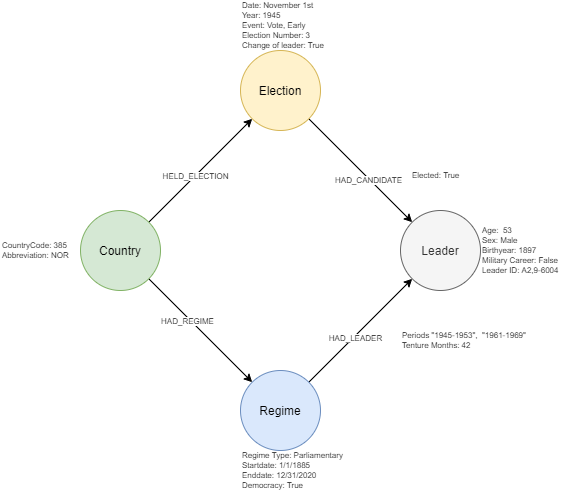

The diagram above was exported from draw.io. Its source (the exported page's mxGraphModel, read from the mxfile embedded in the PNG):
<mxGraphModel dx="1422" dy="914" grid="1" gridSize="10" guides="1" tooltips="1" connect="1" arrows="0" fold="1" page="1" pageScale="1" pageWidth="827" pageHeight="1169" math="0" shadow="0">
  <root>
    <mxCell id="0" />
    <mxCell id="1" parent="0" />
    <mxCell id="Ea--ek3Hdy4a7DM955HC-5" value="Age:&amp;nbsp; 53" style="text;html=1;strokeColor=none;fillColor=none;align=left;verticalAlign=middle;whiteSpace=wrap;rounded=0;fontSize=8;" parent="1" vertex="1">
      <mxGeometry x="520" y="265" width="80" height="10" as="geometry" />
    </mxCell>
    <mxCell id="Ea--ek3Hdy4a7DM955HC-7" value="Sex: Male" style="text;html=1;strokeColor=none;fillColor=none;align=left;verticalAlign=middle;whiteSpace=wrap;rounded=0;fontSize=8;" parent="1" vertex="1">
      <mxGeometry x="520" y="275" width="80" height="10" as="geometry" />
    </mxCell>
    <mxCell id="Ea--ek3Hdy4a7DM955HC-11" value="Periods &quot;1945-1953&quot;,&amp;nbsp; &quot;1961-1969&quot;" style="text;html=1;strokeColor=none;fillColor=none;align=left;verticalAlign=middle;whiteSpace=wrap;rounded=0;fontSize=8;" parent="1" vertex="1">
      <mxGeometry x="440" y="370" width="160" height="10" as="geometry" />
    </mxCell>
    <mxCell id="Ea--ek3Hdy4a7DM955HC-13" value="Tenture Months: 42" style="text;html=1;strokeColor=none;fillColor=none;align=left;verticalAlign=middle;whiteSpace=wrap;rounded=0;fontSize=8;" parent="1" vertex="1">
      <mxGeometry x="440" y="380" width="120" height="10" as="geometry" />
    </mxCell>
    <mxCell id="Ea--ek3Hdy4a7DM955HC-14" value="CountryCode: 385" style="text;html=1;strokeColor=none;fillColor=none;align=left;verticalAlign=middle;whiteSpace=wrap;rounded=0;fontSize=8;" parent="1" vertex="1">
      <mxGeometry x="40" y="280" width="80" height="10" as="geometry" />
    </mxCell>
    <mxCell id="Ea--ek3Hdy4a7DM955HC-15" value="Military Career: False" style="text;html=1;strokeColor=none;fillColor=none;align=left;verticalAlign=middle;whiteSpace=wrap;rounded=0;fontSize=8;" parent="1" vertex="1">
      <mxGeometry x="520" y="295" width="80" height="10" as="geometry" />
    </mxCell>
    <mxCell id="Ea--ek3Hdy4a7DM955HC-17" value="Date: November 1st" style="text;html=1;strokeColor=none;fillColor=none;align=left;verticalAlign=middle;whiteSpace=wrap;rounded=0;fontSize=8;" parent="1" vertex="1">
      <mxGeometry x="280" y="40" width="80" height="10" as="geometry" />
    </mxCell>
    <mxCell id="Ea--ek3Hdy4a7DM955HC-18" value="Year: 1945" style="text;html=1;strokeColor=none;fillColor=none;align=left;verticalAlign=middle;whiteSpace=wrap;rounded=0;fontSize=8;" parent="1" vertex="1">
      <mxGeometry x="280" y="50" width="80" height="10" as="geometry" />
    </mxCell>
    <mxCell id="Ea--ek3Hdy4a7DM955HC-19" value="Event: Vote, Early" style="text;html=1;strokeColor=none;fillColor=none;align=left;verticalAlign=middle;whiteSpace=wrap;rounded=0;fontSize=8;" parent="1" vertex="1">
      <mxGeometry x="280" y="60" width="80" height="10" as="geometry" />
    </mxCell>
    <mxCell id="Ea--ek3Hdy4a7DM955HC-21" value="Abbreviation: NOR" style="text;html=1;strokeColor=none;fillColor=none;align=left;verticalAlign=middle;whiteSpace=wrap;rounded=0;fontSize=8;" parent="1" vertex="1">
      <mxGeometry x="40" y="290" width="80" height="10" as="geometry" />
    </mxCell>
    <mxCell id="Ea--ek3Hdy4a7DM955HC-22" value="Leader ID: A2,9-6004" style="text;html=1;strokeColor=none;fillColor=none;align=left;verticalAlign=middle;whiteSpace=wrap;rounded=0;fontSize=8;" parent="1" vertex="1">
      <mxGeometry x="520" y="305" width="80" height="10" as="geometry" />
    </mxCell>
    <mxCell id="Ea--ek3Hdy4a7DM955HC-23" value="Birthyear: 1897" style="text;html=1;strokeColor=none;fillColor=none;align=left;verticalAlign=middle;whiteSpace=wrap;rounded=0;fontSize=8;" parent="1" vertex="1">
      <mxGeometry x="520" y="285" width="80" height="10" as="geometry" />
    </mxCell>
    <mxCell id="Ea--ek3Hdy4a7DM955HC-25" value="Regime Type: Parliamentary" style="text;html=1;strokeColor=none;fillColor=none;align=left;verticalAlign=middle;whiteSpace=wrap;rounded=0;fontSize=8;" parent="1" vertex="1">
      <mxGeometry x="280" y="490" width="120" height="10" as="geometry" />
    </mxCell>
    <mxCell id="Ea--ek3Hdy4a7DM955HC-26" value="Startdate: 1/1/1885" style="text;html=1;strokeColor=none;fillColor=none;align=left;verticalAlign=middle;whiteSpace=wrap;rounded=0;fontSize=8;" parent="1" vertex="1">
      <mxGeometry x="280" y="500" width="120" height="10" as="geometry" />
    </mxCell>
    <mxCell id="Ea--ek3Hdy4a7DM955HC-27" value="Enddate: 12/31/2020" style="text;html=1;strokeColor=none;fillColor=none;align=left;verticalAlign=middle;whiteSpace=wrap;rounded=0;fontSize=8;" parent="1" vertex="1">
      <mxGeometry x="280" y="510" width="120" height="10" as="geometry" />
    </mxCell>
    <mxCell id="Ea--ek3Hdy4a7DM955HC-33" value="Elected: True" style="text;html=1;strokeColor=none;fillColor=none;align=left;verticalAlign=middle;whiteSpace=wrap;rounded=0;fontSize=8;" parent="1" vertex="1">
      <mxGeometry x="450" y="210" width="80" height="10" as="geometry" />
    </mxCell>
    <mxCell id="Ea--ek3Hdy4a7DM955HC-34" value="Election Number: 3" style="text;html=1;strokeColor=none;fillColor=none;align=left;verticalAlign=middle;whiteSpace=wrap;rounded=0;fontSize=8;" parent="1" vertex="1">
      <mxGeometry x="280" y="70" width="80" height="10" as="geometry" />
    </mxCell>
    <mxCell id="Ea--ek3Hdy4a7DM955HC-38" value="Change of leader: True" style="text;html=1;strokeColor=none;fillColor=none;align=left;verticalAlign=middle;whiteSpace=wrap;rounded=0;fontSize=8;" parent="1" vertex="1">
      <mxGeometry x="280" y="80" width="120" height="10" as="geometry" />
    </mxCell>
    <mxCell id="Ea--ek3Hdy4a7DM955HC-39" value="Democracy: True" style="text;html=1;strokeColor=none;fillColor=none;align=left;verticalAlign=middle;whiteSpace=wrap;rounded=0;fontSize=8;" parent="1" vertex="1">
      <mxGeometry x="280" y="520" width="120" height="10" as="geometry" />
    </mxCell>
    <mxCell id="SnY48E4O0mRwQllL1oPk-1" value="Leader" style="ellipse;whiteSpace=wrap;html=1;aspect=fixed;fillColor=#f5f5f5;strokeColor=#666666;fontColor=#333333;" vertex="1" parent="1">
      <mxGeometry x="440" y="250" width="80" height="80" as="geometry" />
    </mxCell>
    <mxCell id="SnY48E4O0mRwQllL1oPk-2" style="edgeStyle=none;rounded=0;orthogonalLoop=1;jettySize=auto;html=1;exitX=1;exitY=1;exitDx=0;exitDy=0;entryX=0;entryY=0;entryDx=0;entryDy=0;fontSize=8;" edge="1" parent="1" source="SnY48E4O0mRwQllL1oPk-4" target="SnY48E4O0mRwQllL1oPk-1">
      <mxGeometry relative="1" as="geometry" />
    </mxCell>
    <mxCell id="SnY48E4O0mRwQllL1oPk-3" value="HAD_CANDIDATE" style="edgeLabel;html=1;align=center;verticalAlign=middle;resizable=0;points=[];fontSize=8;" vertex="1" connectable="0" parent="SnY48E4O0mRwQllL1oPk-2">
      <mxGeometry x="0.161" y="-1" relative="1" as="geometry">
        <mxPoint as="offset" />
      </mxGeometry>
    </mxCell>
    <mxCell id="SnY48E4O0mRwQllL1oPk-4" value="Election" style="ellipse;whiteSpace=wrap;html=1;aspect=fixed;fillColor=#fff2cc;strokeColor=#d6b656;" vertex="1" parent="1">
      <mxGeometry x="280" y="90" width="80" height="80" as="geometry" />
    </mxCell>
    <mxCell id="SnY48E4O0mRwQllL1oPk-5" style="edgeStyle=none;rounded=0;orthogonalLoop=1;jettySize=auto;html=1;exitX=1;exitY=0;exitDx=0;exitDy=0;entryX=0;entryY=1;entryDx=0;entryDy=0;fontSize=8;" edge="1" parent="1" source="SnY48E4O0mRwQllL1oPk-9" target="SnY48E4O0mRwQllL1oPk-4">
      <mxGeometry relative="1" as="geometry" />
    </mxCell>
    <mxCell id="SnY48E4O0mRwQllL1oPk-6" value="HELD_ELECTION" style="edgeLabel;html=1;align=center;verticalAlign=middle;resizable=0;points=[];fontSize=8;" vertex="1" connectable="0" parent="SnY48E4O0mRwQllL1oPk-5">
      <mxGeometry x="-0.099" relative="1" as="geometry">
        <mxPoint as="offset" />
      </mxGeometry>
    </mxCell>
    <mxCell id="SnY48E4O0mRwQllL1oPk-7" style="edgeStyle=none;rounded=0;orthogonalLoop=1;jettySize=auto;html=1;exitX=1;exitY=1;exitDx=0;exitDy=0;entryX=0;entryY=0;entryDx=0;entryDy=0;fontSize=8;" edge="1" parent="1" source="SnY48E4O0mRwQllL1oPk-9" target="SnY48E4O0mRwQllL1oPk-12">
      <mxGeometry relative="1" as="geometry" />
    </mxCell>
    <mxCell id="SnY48E4O0mRwQllL1oPk-8" value="HAD_REGIME" style="edgeLabel;html=1;align=center;verticalAlign=middle;resizable=0;points=[];fontSize=8;" vertex="1" connectable="0" parent="SnY48E4O0mRwQllL1oPk-7">
      <mxGeometry x="-0.2206" y="-3" relative="1" as="geometry">
        <mxPoint as="offset" />
      </mxGeometry>
    </mxCell>
    <mxCell id="SnY48E4O0mRwQllL1oPk-9" value="Country" style="ellipse;whiteSpace=wrap;html=1;aspect=fixed;fillColor=#d5e8d4;strokeColor=#82b366;" vertex="1" parent="1">
      <mxGeometry x="120" y="250" width="80" height="80" as="geometry" />
    </mxCell>
    <mxCell id="SnY48E4O0mRwQllL1oPk-10" style="edgeStyle=none;rounded=0;orthogonalLoop=1;jettySize=auto;html=1;exitX=1;exitY=0;exitDx=0;exitDy=0;entryX=0;entryY=1;entryDx=0;entryDy=0;fontSize=8;" edge="1" parent="1" source="SnY48E4O0mRwQllL1oPk-12" target="SnY48E4O0mRwQllL1oPk-1">
      <mxGeometry relative="1" as="geometry" />
    </mxCell>
    <mxCell id="SnY48E4O0mRwQllL1oPk-11" value="HAD_LEADER" style="edgeLabel;html=1;align=center;verticalAlign=middle;resizable=0;points=[];fontSize=8;" vertex="1" connectable="0" parent="SnY48E4O0mRwQllL1oPk-10">
      <mxGeometry x="-0.1195" y="-2" relative="1" as="geometry">
        <mxPoint as="offset" />
      </mxGeometry>
    </mxCell>
    <mxCell id="SnY48E4O0mRwQllL1oPk-12" value="Regime" style="ellipse;whiteSpace=wrap;html=1;aspect=fixed;fillColor=#dae8fc;strokeColor=#6c8ebf;" vertex="1" parent="1">
      <mxGeometry x="280" y="410" width="80" height="80" as="geometry" />
    </mxCell>
  </root>
</mxGraphModel>